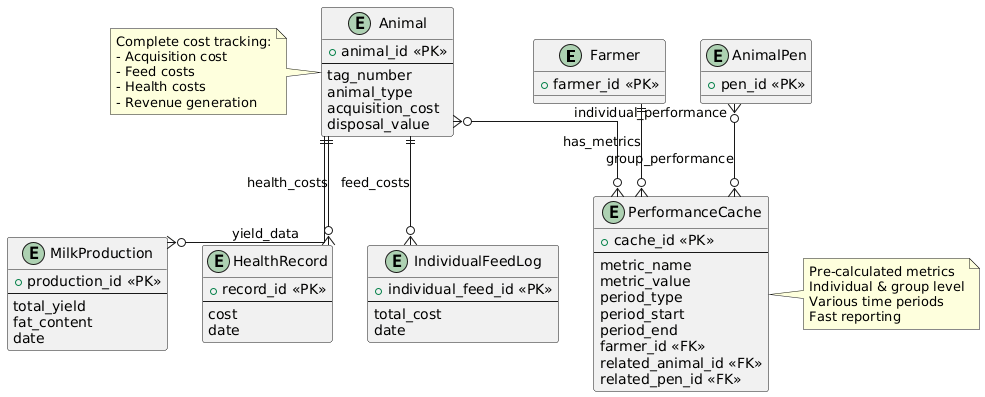

The diagram above was rendered by PlantUML. Its source (embedded in the PNG):
@startuml
' Performance & Analytics Module
skinparam linetype ortho

entity Farmer {
  + farmer_id <<PK>>
}

entity Animal {
  + animal_id <<PK>>
  --
  tag_number
  animal_type
  acquisition_cost
  disposal_value
}

entity AnimalPen {
  + pen_id <<PK>>
}

entity PerformanceCache {
  + cache_id <<PK>>
  --
  metric_name
  metric_value
  period_type
  period_start
  period_end
  farmer_id <<FK>>
  related_animal_id <<FK>>
  related_pen_id <<FK>>
}

entity MilkProduction {
  + production_id <<PK>>
  --
  total_yield
  fat_content
  date
}

entity HealthRecord {
  + record_id <<PK>>
  --
  cost
  date
}

entity IndividualFeedLog {
  + individual_feed_id <<PK>>
  --
  total_cost
  date
}

' Analytics Relationships
Farmer ||--o{ PerformanceCache : "has_metrics"

Animal ||--o{ MilkProduction : "yield_data"
Animal ||--o{ HealthRecord : "health_costs"
Animal ||--o{ IndividualFeedLog : "feed_costs"
Animal }o--o{ PerformanceCache : "individual_performance"

AnimalPen }o--o{ PerformanceCache : "group_performance"

note right of PerformanceCache
  Pre-calculated metrics
  Individual & group level
  Various time periods
  Fast reporting
end note

note left of Animal
  Complete cost tracking:
  - Acquisition cost
  - Feed costs
  - Health costs
  - Revenue generation
end note
@enduml